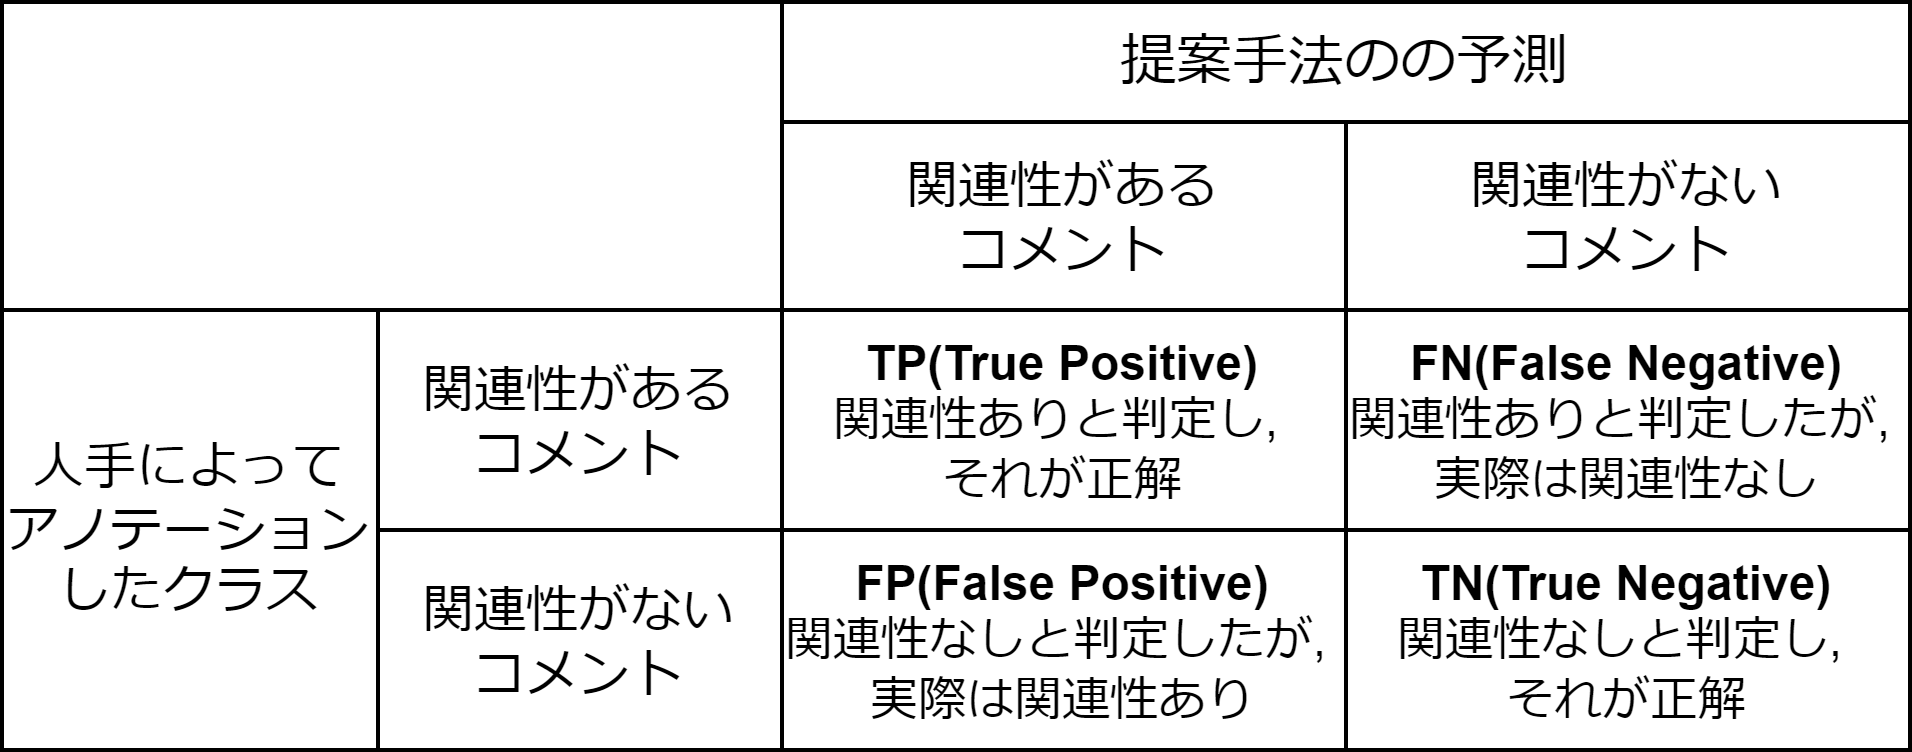

The diagram above was exported from draw.io. Its source (the exported page's mxGraphModel, read from the mxfile embedded in the PNG):
<mxGraphModel dx="568" dy="779" grid="1" gridSize="10" guides="1" tooltips="1" connect="1" arrows="1" fold="1" page="1" pageScale="1" pageWidth="827" pageHeight="1169" math="0" shadow="0">
  <root>
    <mxCell id="0" />
    <mxCell id="1" parent="0" />
    <mxCell id="2" value="" style="shape=table;startSize=0;container=1;collapsible=0;childLayout=tableLayout;" vertex="1" parent="1">
      <mxGeometry x="90" y="190" width="477" height="187" as="geometry" />
    </mxCell>
    <mxCell id="3" value="" style="shape=tableRow;horizontal=0;startSize=0;swimlaneHead=0;swimlaneBody=0;top=0;left=0;bottom=0;right=0;collapsible=0;dropTarget=0;fillColor=none;points=[[0,0.5],[1,0.5]];portConstraint=eastwest;" vertex="1" parent="2">
      <mxGeometry width="477" height="30" as="geometry" />
    </mxCell>
    <mxCell id="4" value="" style="shape=partialRectangle;html=1;whiteSpace=wrap;connectable=0;overflow=hidden;fillColor=none;top=0;left=0;bottom=0;right=0;pointerEvents=1;colspan=2;rowspan=2;" vertex="1" parent="3">
      <mxGeometry width="195" height="77" as="geometry">
        <mxRectangle width="94" height="30" as="alternateBounds" />
      </mxGeometry>
    </mxCell>
    <mxCell id="6" value="&lt;font style=&quot;font-size: 14px;&quot;&gt;提案手法のの予測&lt;/font&gt;" style="shape=partialRectangle;html=1;whiteSpace=wrap;connectable=0;overflow=hidden;fillColor=none;top=0;left=0;bottom=0;right=0;pointerEvents=1;colspan=2;fontSize=13;" vertex="1" parent="3">
      <mxGeometry x="195" width="282" height="30" as="geometry">
        <mxRectangle width="141" height="30" as="alternateBounds" />
      </mxGeometry>
    </mxCell>
    <mxCell id="8" value="" style="shape=tableRow;horizontal=0;startSize=0;swimlaneHead=0;swimlaneBody=0;top=0;left=0;bottom=0;right=0;collapsible=0;dropTarget=0;fillColor=none;points=[[0,0.5],[1,0.5]];portConstraint=eastwest;" vertex="1" parent="2">
      <mxGeometry y="30" width="477" height="47" as="geometry" />
    </mxCell>
    <mxCell id="11" value="&lt;font style=&quot;font-size: 13px;&quot;&gt;関連性がある&lt;br style=&quot;font-size: 13px;&quot;&gt;コメント&lt;/font&gt;" style="shape=partialRectangle;html=1;whiteSpace=wrap;connectable=0;overflow=hidden;fillColor=none;top=0;left=0;bottom=0;right=0;pointerEvents=1;fontSize=13;" vertex="1" parent="8">
      <mxGeometry x="195" width="141" height="47" as="geometry">
        <mxRectangle width="141" height="47" as="alternateBounds" />
      </mxGeometry>
    </mxCell>
    <mxCell id="12" value="関連性がない&lt;br style=&quot;font-size: 13px;&quot;&gt;コメント" style="shape=partialRectangle;html=1;whiteSpace=wrap;connectable=0;overflow=hidden;fillColor=none;top=0;left=0;bottom=0;right=0;pointerEvents=1;fontSize=13;" vertex="1" parent="8">
      <mxGeometry x="336" width="141" height="47" as="geometry">
        <mxRectangle width="141" height="47" as="alternateBounds" />
      </mxGeometry>
    </mxCell>
    <mxCell id="13" value="" style="shape=tableRow;horizontal=0;startSize=0;swimlaneHead=0;swimlaneBody=0;top=0;left=0;bottom=0;right=0;collapsible=0;dropTarget=0;fillColor=none;points=[[0,0.5],[1,0.5]];portConstraint=eastwest;" vertex="1" parent="2">
      <mxGeometry y="77" width="477" height="55" as="geometry" />
    </mxCell>
    <mxCell id="14" value="人手によって&lt;br&gt;アノテーションしたクラス" style="shape=partialRectangle;html=1;whiteSpace=wrap;connectable=0;overflow=hidden;fillColor=none;top=0;left=0;bottom=0;right=0;pointerEvents=1;rowspan=2;fontSize=13;" vertex="1" parent="13">
      <mxGeometry width="94" height="110" as="geometry">
        <mxRectangle width="94" height="55" as="alternateBounds" />
      </mxGeometry>
    </mxCell>
    <mxCell id="15" value="関連性がある&lt;br&gt;コメント" style="shape=partialRectangle;html=1;whiteSpace=wrap;connectable=0;overflow=hidden;fillColor=none;top=0;left=0;bottom=0;right=0;pointerEvents=1;fontSize=13;" vertex="1" parent="13">
      <mxGeometry x="94" width="101" height="55" as="geometry">
        <mxRectangle width="101" height="55" as="alternateBounds" />
      </mxGeometry>
    </mxCell>
    <mxCell id="16" value="&lt;b&gt;TP(True Positive)&lt;/b&gt;&lt;br&gt;関連性ありと判定し,&amp;nbsp;&lt;br&gt;それが正解" style="shape=partialRectangle;html=1;whiteSpace=wrap;connectable=0;overflow=hidden;fillColor=none;top=0;left=0;bottom=0;right=0;pointerEvents=1;" vertex="1" parent="13">
      <mxGeometry x="195" width="141" height="55" as="geometry">
        <mxRectangle width="141" height="55" as="alternateBounds" />
      </mxGeometry>
    </mxCell>
    <mxCell id="17" value="&lt;b&gt;FN(False Negative)&lt;/b&gt;&lt;br&gt;関連性ありと判定したが,&amp;nbsp;&lt;br&gt;実際は関連性なし" style="shape=partialRectangle;html=1;whiteSpace=wrap;connectable=0;overflow=hidden;fillColor=none;top=0;left=0;bottom=0;right=0;pointerEvents=1;" vertex="1" parent="13">
      <mxGeometry x="336" width="141" height="55" as="geometry">
        <mxRectangle width="141" height="55" as="alternateBounds" />
      </mxGeometry>
    </mxCell>
    <mxCell id="18" value="" style="shape=tableRow;horizontal=0;startSize=0;swimlaneHead=0;swimlaneBody=0;top=0;left=0;bottom=0;right=0;collapsible=0;dropTarget=0;fillColor=none;points=[[0,0.5],[1,0.5]];portConstraint=eastwest;" vertex="1" parent="2">
      <mxGeometry y="132" width="477" height="55" as="geometry" />
    </mxCell>
    <mxCell id="20" value="関連性がない&lt;br&gt;コメント" style="shape=partialRectangle;html=1;whiteSpace=wrap;connectable=0;overflow=hidden;fillColor=none;top=0;left=0;bottom=0;right=0;pointerEvents=1;fontSize=13;" vertex="1" parent="18">
      <mxGeometry x="94" width="101" height="55" as="geometry">
        <mxRectangle width="101" height="55" as="alternateBounds" />
      </mxGeometry>
    </mxCell>
    <mxCell id="21" value="&lt;b&gt;FP(False Positive)&lt;/b&gt;&lt;br&gt;関連性なしと判定したが,&amp;nbsp;&lt;br&gt;実際は関連性あり" style="shape=partialRectangle;html=1;whiteSpace=wrap;connectable=0;overflow=hidden;fillColor=none;top=0;left=0;bottom=0;right=0;pointerEvents=1;" vertex="1" parent="18">
      <mxGeometry x="195" width="141" height="55" as="geometry">
        <mxRectangle width="141" height="55" as="alternateBounds" />
      </mxGeometry>
    </mxCell>
    <mxCell id="22" value="&lt;b&gt;TN(True Negative)&lt;/b&gt;&lt;br style=&quot;font-size: 12px;&quot;&gt;関連性なしと判定し,&amp;nbsp;&lt;br style=&quot;font-size: 12px;&quot;&gt;それが正解" style="shape=partialRectangle;html=1;whiteSpace=wrap;connectable=0;overflow=hidden;fillColor=none;top=0;left=0;bottom=0;right=0;pointerEvents=1;fontSize=12;" vertex="1" parent="18">
      <mxGeometry x="336" width="141" height="55" as="geometry">
        <mxRectangle width="141" height="55" as="alternateBounds" />
      </mxGeometry>
    </mxCell>
  </root>
</mxGraphModel>